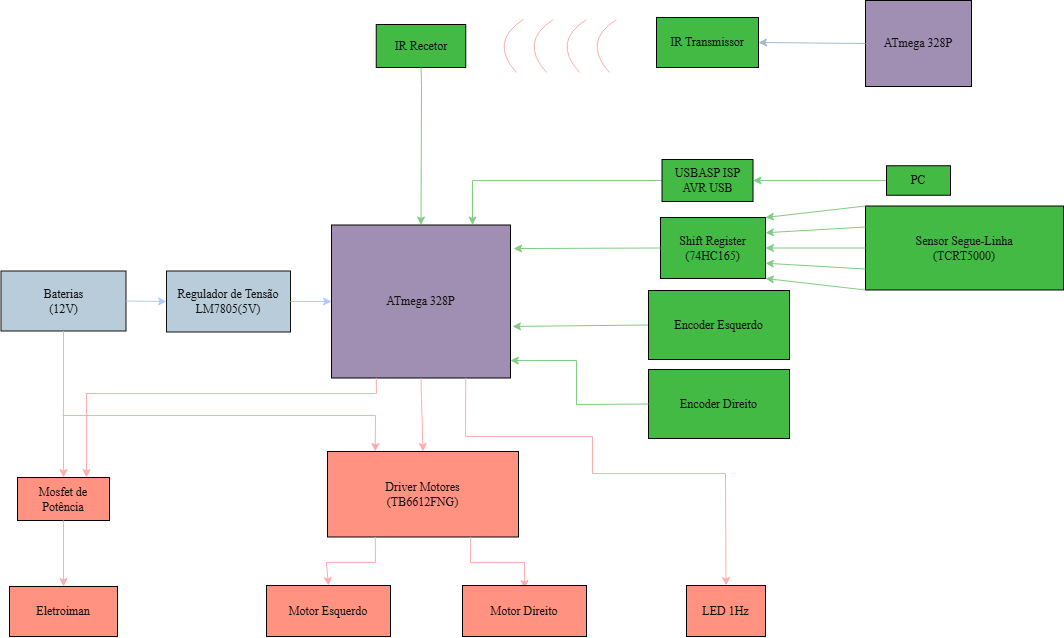

The diagram above was exported from draw.io. Its source (the exported page's mxGraphModel, read from the mxfile embedded in the PNG):
<mxGraphModel dx="1678" dy="874" grid="0" gridSize="10" guides="1" tooltips="1" connect="1" arrows="1" fold="1" page="1" pageScale="1" pageWidth="1169" pageHeight="827" background="light-dark(#FFFFFF,#FFFFFF)" math="0" shadow="0">
  <root>
    <mxCell id="0" />
    <mxCell id="1" parent="0" />
    <mxCell id="PAiZl-wHJJshX4l3hZUf-1" parent="1" style="rounded=0;whiteSpace=wrap;html=1;labelBackgroundColor=none;fillColor=#76608a;strokeColor=light-dark(#000000,#040404);fontColor=#ffffff;fontFamily=Times New Roman;" value="ATmega 328P" vertex="1">
      <mxGeometry height="153" width="179" x="395" y="297.5" as="geometry" />
    </mxCell>
    <mxCell id="PAiZl-wHJJshX4l3hZUf-8" edge="1" parent="1" source="PAiZl-wHJJshX4l3hZUf-3" style="edgeStyle=orthogonalEdgeStyle;rounded=0;orthogonalLoop=1;jettySize=auto;html=1;entryX=1;entryY=0.5;entryDx=0;entryDy=0;strokeColor=#005700;fontFamily=Times New Roman;fillColor=#008a00;" target="PAiZl-wHJJshX4l3hZUf-4">
      <mxGeometry relative="1" as="geometry" />
    </mxCell>
    <mxCell id="PAiZl-wHJJshX4l3hZUf-3" parent="1" style="rounded=0;whiteSpace=wrap;html=1;labelBackgroundColor=none;fillColor=#008a00;strokeColor=light-dark(#000000,#040404);fontColor=#ffffff;fontFamily=Times New Roman;" value="PC" vertex="1">
      <mxGeometry height="29.5" width="64" x="950" y="238.25" as="geometry" />
    </mxCell>
    <mxCell id="PAiZl-wHJJshX4l3hZUf-7" edge="1" parent="1" source="PAiZl-wHJJshX4l3hZUf-4" style="edgeStyle=orthogonalEdgeStyle;rounded=0;orthogonalLoop=1;jettySize=auto;html=1;strokeColor=#005700;endArrow=classic;endFill=1;fontFamily=Times New Roman;fillColor=#008a00;exitX=0;exitY=0.5;exitDx=0;exitDy=0;" target="PAiZl-wHJJshX4l3hZUf-1">
      <mxGeometry relative="1" as="geometry">
        <Array as="points">
          <mxPoint x="536" y="253" />
        </Array>
      </mxGeometry>
    </mxCell>
    <mxCell id="PAiZl-wHJJshX4l3hZUf-4" parent="1" style="rounded=0;whiteSpace=wrap;html=1;labelBackgroundColor=none;fillColor=#008a00;strokeColor=light-dark(#000000,#040404);fontColor=#ffffff;fontFamily=Times New Roman;" value="USBASP ISP AVR USB" vertex="1">
      <mxGeometry height="42" width="91" x="725.5" y="232" as="geometry" />
    </mxCell>
    <mxCell id="PAiZl-wHJJshX4l3hZUf-10" parent="1" style="rounded=0;whiteSpace=wrap;html=1;strokeColor=light-dark(#000000,#040404);fontColor=#ffffff;fillColor=#008a00;fontFamily=Times New Roman;" value="Sensor Segue-Linha&lt;br&gt;(TCRT5000)" vertex="1">
      <mxGeometry height="84" width="198" x="929" y="278.5" as="geometry" />
    </mxCell>
    <mxCell id="PAiZl-wHJJshX4l3hZUf-12" parent="1" style="rounded=0;whiteSpace=wrap;html=1;strokeColor=light-dark(#000000,#040404);fontColor=#ffffff;fillColor=#008a00;fontFamily=Times New Roman;" value="Shift Register&lt;div&gt;(74HC165)&lt;/div&gt;" vertex="1">
      <mxGeometry height="61" width="105" x="724" y="290" as="geometry" />
    </mxCell>
    <mxCell id="PAiZl-wHJJshX4l3hZUf-14" parent="1" style="rounded=0;whiteSpace=wrap;html=1;strokeColor=light-dark(#000000,#040404);fontColor=#ffffff;fillColor=#e51400;fontFamily=Times New Roman;" value="Eletroiman" vertex="1">
      <mxGeometry height="50" width="108" x="73" y="659" as="geometry" />
    </mxCell>
    <mxCell id="PAiZl-wHJJshX4l3hZUf-17" parent="1" style="rounded=0;whiteSpace=wrap;html=1;strokeColor=light-dark(#000000,#040404);fontColor=#ffffff;fillColor=#e51400;fontFamily=Times New Roman;" value="Driver Motores&lt;br&gt;(TB6612FNG)" vertex="1">
      <mxGeometry height="85.5" width="191" x="391" y="524" as="geometry" />
    </mxCell>
    <mxCell id="v3ucuvqapeDXvnxtHCti-2" parent="1" style="rounded=0;whiteSpace=wrap;html=1;labelBackgroundColor=none;fillColor=#182E3E;strokeColor=#FFFFFF;fontColor=#FFFFFF;fontFamily=Times New Roman;" value="Baterias&lt;div&gt;(12V)&lt;/div&gt;" vertex="1">
      <mxGeometry height="60" width="125" x="64.5" y="343.5" as="geometry" />
    </mxCell>
    <mxCell id="v3ucuvqapeDXvnxtHCti-4" parent="1" style="rounded=0;whiteSpace=wrap;html=1;labelBackgroundColor=none;fillColor=#182E3E;strokeColor=#FFFFFF;fontColor=#FFFFFF;fontFamily=Times New Roman;" value="Regulador de Tensão&lt;div&gt;LM7805(5V)&lt;/div&gt;" vertex="1">
      <mxGeometry height="61" width="124" x="230" y="343.5" as="geometry" />
    </mxCell>
    <mxCell id="v3ucuvqapeDXvnxtHCti-5" edge="1" parent="1" source="v3ucuvqapeDXvnxtHCti-2" style="endArrow=classic;html=1;rounded=0;exitX=1;exitY=0.5;exitDx=0;exitDy=0;entryX=0;entryY=0.5;entryDx=0;entryDy=0;fillColor=#0050ef;strokeColor=#001DBC;" target="v3ucuvqapeDXvnxtHCti-4" value="">
      <mxGeometry height="50" relative="1" width="50" as="geometry">
        <mxPoint x="440" y="488" as="sourcePoint" />
        <mxPoint x="490" y="438" as="targetPoint" />
      </mxGeometry>
    </mxCell>
    <mxCell id="v3ucuvqapeDXvnxtHCti-6" edge="1" parent="1" source="v3ucuvqapeDXvnxtHCti-4" style="endArrow=classic;html=1;rounded=0;exitX=1;exitY=0.5;exitDx=0;exitDy=0;entryX=0;entryY=0.5;entryDx=0;entryDy=0;fillColor=#0050ef;strokeColor=#001DBC;" target="PAiZl-wHJJshX4l3hZUf-1" value="">
      <mxGeometry height="50" relative="1" width="50" as="geometry">
        <mxPoint x="440" y="488" as="sourcePoint" />
        <mxPoint x="490" y="438" as="targetPoint" />
      </mxGeometry>
    </mxCell>
    <mxCell id="v3ucuvqapeDXvnxtHCti-8" edge="1" parent="1" source="PAiZl-wHJJshX4l3hZUf-10" style="endArrow=classic;html=1;rounded=0;exitX=0;exitY=0;exitDx=0;exitDy=0;entryX=1;entryY=0;entryDx=0;entryDy=0;fillColor=#008a00;strokeColor=#005700;" target="PAiZl-wHJJshX4l3hZUf-12" value="">
      <mxGeometry height="50" relative="1" width="50" as="geometry">
        <mxPoint x="440" y="488" as="sourcePoint" />
        <mxPoint x="490" y="438" as="targetPoint" />
      </mxGeometry>
    </mxCell>
    <mxCell id="v3ucuvqapeDXvnxtHCti-9" edge="1" parent="1" source="PAiZl-wHJJshX4l3hZUf-10" style="endArrow=classic;html=1;rounded=0;exitX=0;exitY=0.25;exitDx=0;exitDy=0;entryX=1;entryY=0.25;entryDx=0;entryDy=0;fillColor=#008a00;strokeColor=#005700;" target="PAiZl-wHJJshX4l3hZUf-12" value="">
      <mxGeometry height="50" relative="1" width="50" as="geometry">
        <mxPoint x="440" y="488" as="sourcePoint" />
        <mxPoint x="490" y="438" as="targetPoint" />
      </mxGeometry>
    </mxCell>
    <mxCell id="v3ucuvqapeDXvnxtHCti-10" edge="1" parent="1" source="PAiZl-wHJJshX4l3hZUf-10" style="endArrow=classic;html=1;rounded=0;fillColor=#008a00;strokeColor=#005700;entryX=1;entryY=0.5;entryDx=0;entryDy=0;exitX=0;exitY=0.5;exitDx=0;exitDy=0;" target="PAiZl-wHJJshX4l3hZUf-12" value="">
      <mxGeometry height="50" relative="1" width="50" as="geometry">
        <mxPoint x="931" y="321" as="sourcePoint" />
        <mxPoint x="830" y="315" as="targetPoint" />
      </mxGeometry>
    </mxCell>
    <mxCell id="v3ucuvqapeDXvnxtHCti-11" edge="1" parent="1" source="PAiZl-wHJJshX4l3hZUf-10" style="endArrow=classic;html=1;rounded=0;exitX=0;exitY=0.75;exitDx=0;exitDy=0;entryX=1;entryY=0.75;entryDx=0;entryDy=0;fillColor=#008a00;strokeColor=#005700;" target="PAiZl-wHJJshX4l3hZUf-12" value="">
      <mxGeometry height="50" relative="1" width="50" as="geometry">
        <mxPoint x="440" y="488" as="sourcePoint" />
        <mxPoint x="490" y="438" as="targetPoint" />
      </mxGeometry>
    </mxCell>
    <mxCell id="v3ucuvqapeDXvnxtHCti-12" edge="1" parent="1" source="PAiZl-wHJJshX4l3hZUf-10" style="endArrow=classic;html=1;rounded=0;exitX=0;exitY=1;exitDx=0;exitDy=0;entryX=1;entryY=1;entryDx=0;entryDy=0;fillColor=#008a00;strokeColor=#005700;" target="PAiZl-wHJJshX4l3hZUf-12" value="">
      <mxGeometry height="50" relative="1" width="50" as="geometry">
        <mxPoint x="440" y="488" as="sourcePoint" />
        <mxPoint x="490" y="438" as="targetPoint" />
      </mxGeometry>
    </mxCell>
    <mxCell id="v3ucuvqapeDXvnxtHCti-15" parent="1" style="rounded=0;whiteSpace=wrap;html=1;strokeColor=light-dark(#000000,#040404);fontColor=#ffffff;fillColor=#008a00;fontFamily=Times New Roman;" value="Encoder Direito" vertex="1">
      <mxGeometry height="69" width="141" x="712" y="442" as="geometry" />
    </mxCell>
    <mxCell id="v3ucuvqapeDXvnxtHCti-16" edge="1" parent="1" source="PAiZl-wHJJshX4l3hZUf-12" style="endArrow=classic;html=1;rounded=0;exitX=0;exitY=0.5;exitDx=0;exitDy=0;entryX=1.017;entryY=0.154;entryDx=0;entryDy=0;entryPerimeter=0;fillColor=#008a00;strokeColor=#005700;" target="PAiZl-wHJJshX4l3hZUf-1" value="">
      <mxGeometry height="50" relative="1" width="50" as="geometry">
        <mxPoint x="440" y="488" as="sourcePoint" />
        <mxPoint x="490" y="438" as="targetPoint" />
      </mxGeometry>
    </mxCell>
    <mxCell id="v3ucuvqapeDXvnxtHCti-17" edge="1" parent="1" source="xCfJSIMiN6MoldwAuTn6-11" style="endArrow=classic;html=1;rounded=0;exitX=0;exitY=0.5;exitDx=0;exitDy=0;entryX=1.011;entryY=0.663;entryDx=0;entryDy=0;entryPerimeter=0;fillColor=#008a00;strokeColor=#005700;" target="PAiZl-wHJJshX4l3hZUf-1" value="">
      <mxGeometry height="50" relative="1" width="50" as="geometry">
        <mxPoint x="717" y="391.5" as="sourcePoint" />
        <mxPoint x="490" y="438" as="targetPoint" />
      </mxGeometry>
    </mxCell>
    <mxCell id="v3ucuvqapeDXvnxtHCti-22" parent="1" style="rounded=0;whiteSpace=wrap;html=1;strokeColor=light-dark(#000000,#040404);fontColor=#ffffff;fillColor=#e51400;fontFamily=Times New Roman;" value="Motor Esquerdo" vertex="1">
      <mxGeometry height="51" width="124" x="330" y="658" as="geometry" />
    </mxCell>
    <mxCell id="v3ucuvqapeDXvnxtHCti-24" edge="1" parent="1" source="PAiZl-wHJJshX4l3hZUf-17" style="endArrow=classic;html=1;rounded=0;exitX=0.25;exitY=1;exitDx=0;exitDy=0;entryX=0.5;entryY=0;entryDx=0;entryDy=0;fillColor=#e51400;strokeColor=#B20000;" target="v3ucuvqapeDXvnxtHCti-22" value="">
      <mxGeometry height="50" relative="1" width="50" as="geometry">
        <Array as="points">
          <mxPoint x="439" y="635" />
          <mxPoint x="390" y="635" />
        </Array>
        <mxPoint x="570" y="516" as="sourcePoint" />
        <mxPoint x="620" y="466" as="targetPoint" />
      </mxGeometry>
    </mxCell>
    <mxCell id="v3ucuvqapeDXvnxtHCti-25" edge="1" parent="1" source="PAiZl-wHJJshX4l3hZUf-17" style="endArrow=classic;html=1;rounded=0;exitX=0.75;exitY=1;exitDx=0;exitDy=0;entryX=0.559;entryY=0.055;entryDx=0;entryDy=0;fillColor=#e51400;strokeColor=#B20000;entryPerimeter=0;" value="">
      <mxGeometry height="50" relative="1" width="50" as="geometry">
        <Array as="points">
          <mxPoint x="534" y="635" />
          <mxPoint x="588" y="635" />
        </Array>
        <mxPoint x="570" y="516" as="sourcePoint" />
        <mxPoint x="587.962" y="661.0250000000001" as="targetPoint" />
      </mxGeometry>
    </mxCell>
    <mxCell id="v3ucuvqapeDXvnxtHCti-26" parent="1" style="rounded=0;whiteSpace=wrap;html=1;strokeColor=light-dark(#000000,#040404);fontColor=#ffffff;fillColor=#e51400;fontFamily=Times New Roman;" value="Mosfet de Potência" vertex="1">
      <mxGeometry height="43" width="92" x="81" y="550" as="geometry" />
    </mxCell>
    <mxCell id="v3ucuvqapeDXvnxtHCti-27" edge="1" parent="1" source="v3ucuvqapeDXvnxtHCti-2" style="endArrow=classic;html=1;rounded=0;exitX=0.5;exitY=1;exitDx=0;exitDy=0;fillColor=#e51400;strokeColor=#B20000;" target="v3ucuvqapeDXvnxtHCti-26" value="">
      <mxGeometry height="50" relative="1" width="50" as="geometry">
        <mxPoint x="440" y="488" as="sourcePoint" />
        <mxPoint x="490" y="438" as="targetPoint" />
      </mxGeometry>
    </mxCell>
    <mxCell id="v3ucuvqapeDXvnxtHCti-28" edge="1" parent="1" style="endArrow=classic;html=1;rounded=0;entryX=0.25;entryY=0;entryDx=0;entryDy=0;fillColor=#e51400;strokeColor=#B20000;" target="PAiZl-wHJJshX4l3hZUf-17" value="">
      <mxGeometry height="50" relative="1" width="50" as="geometry">
        <Array as="points">
          <mxPoint x="439" y="488" />
        </Array>
        <mxPoint x="126" y="488" as="sourcePoint" />
        <mxPoint x="490" y="438" as="targetPoint" />
      </mxGeometry>
    </mxCell>
    <mxCell id="v3ucuvqapeDXvnxtHCti-30" edge="1" parent="1" source="PAiZl-wHJJshX4l3hZUf-1" style="endArrow=classic;html=1;rounded=0;entryX=0.5;entryY=0;entryDx=0;entryDy=0;exitX=0.5;exitY=1;exitDx=0;exitDy=0;fillColor=#e51400;strokeColor=#B20000;" target="PAiZl-wHJJshX4l3hZUf-17" value="">
      <mxGeometry height="50" relative="1" width="50" as="geometry">
        <Array as="points">
          <mxPoint x="485" y="472" />
        </Array>
        <mxPoint x="488" y="481" as="sourcePoint" />
        <mxPoint x="490" y="438" as="targetPoint" />
      </mxGeometry>
    </mxCell>
    <mxCell id="v3ucuvqapeDXvnxtHCti-31" parent="1" style="rounded=0;whiteSpace=wrap;html=1;strokeColor=light-dark(#000000,#040404);fontColor=#ffffff;fillColor=#e51400;fontFamily=Times New Roman;" value="LED 1Hz" vertex="1">
      <mxGeometry height="51" width="79" x="750" y="658" as="geometry" />
    </mxCell>
    <mxCell id="v3ucuvqapeDXvnxtHCti-32" edge="1" parent="1" source="PAiZl-wHJJshX4l3hZUf-1" style="endArrow=classic;html=1;rounded=0;exitX=0.75;exitY=1;exitDx=0;exitDy=0;entryX=0.5;entryY=0;entryDx=0;entryDy=0;fillColor=#e51400;strokeColor=#B20000;" target="v3ucuvqapeDXvnxtHCti-31" value="">
      <mxGeometry height="50" relative="1" width="50" as="geometry">
        <Array as="points">
          <mxPoint x="529" y="509" />
          <mxPoint x="656" y="509" />
          <mxPoint x="656" y="546" />
          <mxPoint x="789" y="546" />
        </Array>
        <mxPoint x="440" y="488" as="sourcePoint" />
        <mxPoint x="490" y="438" as="targetPoint" />
      </mxGeometry>
    </mxCell>
    <mxCell id="v3ucuvqapeDXvnxtHCti-33" edge="1" parent="1" source="v3ucuvqapeDXvnxtHCti-26" style="endArrow=classic;html=1;rounded=0;entryX=0.5;entryY=0;entryDx=0;entryDy=0;exitX=0.5;exitY=1;exitDx=0;exitDy=0;fillColor=#e51400;strokeColor=#B20000;" target="PAiZl-wHJJshX4l3hZUf-14" value="">
      <mxGeometry height="50" relative="1" width="50" as="geometry">
        <mxPoint x="440" y="488" as="sourcePoint" />
        <mxPoint x="490" y="438" as="targetPoint" />
      </mxGeometry>
    </mxCell>
    <mxCell id="xCfJSIMiN6MoldwAuTn6-1" parent="1" style="rounded=0;whiteSpace=wrap;html=1;labelBackgroundColor=none;fillColor=#008a00;strokeColor=light-dark(#000000,#040404);fontColor=#ffffff;fontFamily=Times New Roman;" value="IR Recetor" vertex="1">
      <mxGeometry height="43" width="89.5" x="439.75" y="97" as="geometry" />
    </mxCell>
    <mxCell id="xCfJSIMiN6MoldwAuTn6-2" edge="1" parent="1" source="xCfJSIMiN6MoldwAuTn6-1" style="endArrow=classic;html=1;rounded=0;strokeColor=#005700;exitX=0.5;exitY=1;exitDx=0;exitDy=0;entryX=0.5;entryY=0;entryDx=0;entryDy=0;fillColor=#008a00;" target="PAiZl-wHJJshX4l3hZUf-1" value="">
      <mxGeometry height="50" relative="1" width="50" as="geometry">
        <Array as="points">
          <mxPoint x="485" y="158" />
        </Array>
        <mxPoint x="721" y="154" as="sourcePoint" />
        <mxPoint x="609" y="59" as="targetPoint" />
      </mxGeometry>
    </mxCell>
    <mxCell id="xCfJSIMiN6MoldwAuTn6-3" parent="1" style="rounded=0;whiteSpace=wrap;html=1;labelBackgroundColor=none;fillColor=#008a00;strokeColor=light-dark(#000000,#040404);fontColor=#ffffff;fontFamily=Times New Roman;" value="IR Transmissor" vertex="1">
      <mxGeometry height="50" width="102" x="720" y="90" as="geometry" />
    </mxCell>
    <mxCell id="xCfJSIMiN6MoldwAuTn6-4" parent="1" style="rounded=0;whiteSpace=wrap;html=1;labelBackgroundColor=none;fillColor=#76608a;strokeColor=light-dark(#000000,#040404);fontColor=#ffffff;fontFamily=Times New Roman;" value="ATmega 328P" vertex="1">
      <mxGeometry height="86" width="106" x="929" y="73" as="geometry" />
    </mxCell>
    <mxCell id="xCfJSIMiN6MoldwAuTn6-5" edge="1" parent="1" source="xCfJSIMiN6MoldwAuTn6-4" style="endArrow=classic;html=1;rounded=0;strokeColor=#23445D;exitX=0;exitY=0.5;exitDx=0;exitDy=0;entryX=1;entryY=0.5;entryDx=0;entryDy=0;" target="xCfJSIMiN6MoldwAuTn6-3" value="">
      <mxGeometry height="50" relative="1" width="50" as="geometry">
        <mxPoint x="559" y="209" as="sourcePoint" />
        <mxPoint x="609" y="159" as="targetPoint" />
      </mxGeometry>
    </mxCell>
    <mxCell id="xCfJSIMiN6MoldwAuTn6-6" edge="1" parent="1" style="endArrow=none;html=1;rounded=0;strokeColor=#B20000;curved=1;fillColor=#e51400;" value="">
      <mxGeometry height="50" relative="1" width="50" as="geometry">
        <Array as="points">
          <mxPoint x="645" y="114" />
        </Array>
        <mxPoint x="673" y="145" as="sourcePoint" />
        <mxPoint x="680" y="92" as="targetPoint" />
      </mxGeometry>
    </mxCell>
    <mxCell id="xCfJSIMiN6MoldwAuTn6-7" edge="1" parent="1" style="endArrow=none;html=1;rounded=0;strokeColor=#B20000;curved=1;fillColor=#e51400;" value="">
      <mxGeometry height="50" relative="1" width="50" as="geometry">
        <Array as="points">
          <mxPoint x="615" y="114" />
        </Array>
        <mxPoint x="643" y="145" as="sourcePoint" />
        <mxPoint x="650" y="92" as="targetPoint" />
      </mxGeometry>
    </mxCell>
    <mxCell id="xCfJSIMiN6MoldwAuTn6-8" edge="1" parent="1" style="endArrow=none;html=1;rounded=0;strokeColor=#B20000;curved=1;fillColor=#e51400;" value="">
      <mxGeometry height="50" relative="1" width="50" as="geometry">
        <Array as="points">
          <mxPoint x="582" y="114" />
        </Array>
        <mxPoint x="610" y="145" as="sourcePoint" />
        <mxPoint x="617" y="92" as="targetPoint" />
      </mxGeometry>
    </mxCell>
    <mxCell id="xCfJSIMiN6MoldwAuTn6-9" edge="1" parent="1" style="endArrow=none;html=1;rounded=0;strokeColor=#B20000;curved=1;fillColor=#e51400;" value="">
      <mxGeometry height="50" relative="1" width="50" as="geometry">
        <Array as="points">
          <mxPoint x="552" y="114" />
        </Array>
        <mxPoint x="580" y="145" as="sourcePoint" />
        <mxPoint x="587" y="92" as="targetPoint" />
      </mxGeometry>
    </mxCell>
    <mxCell id="xCfJSIMiN6MoldwAuTn6-10" edge="1" parent="1" source="PAiZl-wHJJshX4l3hZUf-1" style="endArrow=classic;html=1;rounded=0;strokeColor=#B20000;exitX=0.25;exitY=1;exitDx=0;exitDy=0;entryX=0.75;entryY=0;entryDx=0;entryDy=0;fillColor=#e51400;" target="v3ucuvqapeDXvnxtHCti-26" value="">
      <mxGeometry height="50" relative="1" width="50" as="geometry">
        <Array as="points">
          <mxPoint x="440" y="466" />
          <mxPoint x="150" y="466" />
        </Array>
        <mxPoint x="659" y="409" as="sourcePoint" />
        <mxPoint x="709" y="359" as="targetPoint" />
      </mxGeometry>
    </mxCell>
    <mxCell id="xCfJSIMiN6MoldwAuTn6-11" parent="1" style="rounded=0;whiteSpace=wrap;html=1;strokeColor=light-dark(#000000,#040404);fontColor=#ffffff;fillColor=#008a00;fontFamily=Times New Roman;" value="Encoder Esquerdo" vertex="1">
      <mxGeometry height="69" width="141" x="712" y="363" as="geometry" />
    </mxCell>
    <mxCell id="xCfJSIMiN6MoldwAuTn6-12" parent="1" style="rounded=0;whiteSpace=wrap;html=1;strokeColor=light-dark(#000000,#040404);fontColor=#ffffff;fillColor=#e51400;fontFamily=Times New Roman;" value="Motor Direito" vertex="1">
      <mxGeometry height="51" width="124" x="526" y="658" as="geometry" />
    </mxCell>
    <mxCell id="xCfJSIMiN6MoldwAuTn6-13" edge="1" parent="1" source="v3ucuvqapeDXvnxtHCti-15" style="endArrow=classic;html=1;rounded=0;strokeColor=#005700;exitX=0;exitY=0.5;exitDx=0;exitDy=0;entryX=0.999;entryY=0.886;entryDx=0;entryDy=0;entryPerimeter=0;fillColor=#008a00;" target="PAiZl-wHJJshX4l3hZUf-1" value="">
      <mxGeometry height="50" relative="1" width="50" as="geometry">
        <Array as="points">
          <mxPoint x="640" y="477" />
          <mxPoint x="640" y="433" />
        </Array>
        <mxPoint x="655" y="401" as="sourcePoint" />
        <mxPoint x="705" y="351" as="targetPoint" />
      </mxGeometry>
    </mxCell>
  </root>
</mxGraphModel>